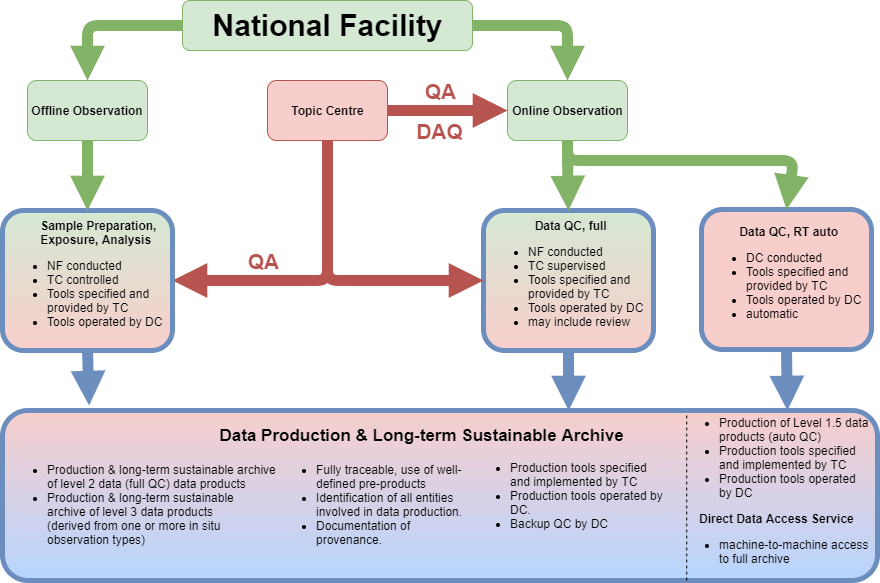

The diagram above was exported from draw.io. Its source (the exported page's mxGraphModel, read from the mxfile embedded in the PNG):
<mxGraphModel dx="1024" dy="592" grid="1" gridSize="10" guides="1" tooltips="1" connect="1" arrows="1" fold="1" page="1" pageScale="1" pageWidth="850" pageHeight="1100" math="0" shadow="0">
  <root>
    <mxCell id="cW4f-PcXrbqHw4SWLILc-0" />
    <mxCell id="cW4f-PcXrbqHw4SWLILc-1" parent="cW4f-PcXrbqHw4SWLILc-0" />
    <mxCell id="cW4f-PcXrbqHw4SWLILc-2" value="&lt;font style=&quot;font-size: 30px&quot;&gt;&lt;b&gt;National Facility&lt;/b&gt;&lt;/font&gt;" style="rounded=1;whiteSpace=wrap;html=1;fillColor=#d5e8d4;strokeColor=#82b366;" vertex="1" parent="cW4f-PcXrbqHw4SWLILc-1">
      <mxGeometry x="545" y="40" width="290" height="50" as="geometry" />
    </mxCell>
    <mxCell id="cW4f-PcXrbqHw4SWLILc-3" value="&lt;b&gt;Offline Observation&lt;/b&gt;" style="rounded=1;whiteSpace=wrap;html=1;fillColor=#d5e8d4;strokeColor=#82b366;" vertex="1" parent="cW4f-PcXrbqHw4SWLILc-1">
      <mxGeometry x="390" y="120" width="120" height="60" as="geometry" />
    </mxCell>
    <mxCell id="cW4f-PcXrbqHw4SWLILc-4" value="&lt;b&gt;Online Observation&lt;/b&gt;" style="rounded=1;whiteSpace=wrap;html=1;fillColor=#d5e8d4;strokeColor=#82b366;" vertex="1" parent="cW4f-PcXrbqHw4SWLILc-1">
      <mxGeometry x="870" y="120" width="120" height="60" as="geometry" />
    </mxCell>
    <mxCell id="cW4f-PcXrbqHw4SWLILc-5" value="&lt;b&gt;Topic Centre&lt;/b&gt;" style="rounded=1;whiteSpace=wrap;html=1;fillColor=#f8cecc;strokeColor=#b85450;" vertex="1" parent="cW4f-PcXrbqHw4SWLILc-1">
      <mxGeometry x="630" y="120" width="120" height="60" as="geometry" />
    </mxCell>
    <mxCell id="cW4f-PcXrbqHw4SWLILc-6" value="" style="endArrow=block;html=1;strokeWidth=11;endFill=1;entryX=0;entryY=0.5;entryDx=0;entryDy=0;exitX=1;exitY=0.5;exitDx=0;exitDy=0;fillColor=#f8cecc;strokeColor=#b85450;" edge="1" parent="cW4f-PcXrbqHw4SWLILc-1" source="cW4f-PcXrbqHw4SWLILc-5" target="cW4f-PcXrbqHw4SWLILc-4">
      <mxGeometry width="50" height="50" relative="1" as="geometry">
        <mxPoint x="410" y="250" as="sourcePoint" />
        <mxPoint x="460" y="200" as="targetPoint" />
      </mxGeometry>
    </mxCell>
    <mxCell id="cW4f-PcXrbqHw4SWLILc-7" value="&lt;b&gt;&lt;font style=&quot;font-size: 21px&quot;&gt;QA&lt;/font&gt;&lt;/b&gt;" style="text;html=1;strokeColor=none;fillColor=none;align=center;verticalAlign=middle;whiteSpace=wrap;rounded=0;fontColor=#b85450;" vertex="1" parent="cW4f-PcXrbqHw4SWLILc-1">
      <mxGeometry x="782" y="120" width="40" height="20" as="geometry" />
    </mxCell>
    <mxCell id="cW4f-PcXrbqHw4SWLILc-8" value="" style="endArrow=block;html=1;strokeWidth=11;endFill=1;entryX=1;entryY=0.5;entryDx=0;entryDy=0;exitX=0.5;exitY=1;exitDx=0;exitDy=0;fillColor=#f8cecc;strokeColor=#b85450;" edge="1" parent="cW4f-PcXrbqHw4SWLILc-1" source="cW4f-PcXrbqHw4SWLILc-5" target="cW4f-PcXrbqHw4SWLILc-22">
      <mxGeometry width="50" height="50" relative="1" as="geometry">
        <mxPoint x="747" y="160" as="sourcePoint" />
        <mxPoint x="830" y="160" as="targetPoint" />
        <Array as="points">
          <mxPoint x="690" y="320" />
        </Array>
      </mxGeometry>
    </mxCell>
    <mxCell id="cW4f-PcXrbqHw4SWLILc-9" value="&lt;b&gt;&lt;font style=&quot;font-size: 21px&quot;&gt;QA&lt;/font&gt;&lt;/b&gt;" style="text;html=1;strokeColor=none;fillColor=none;align=center;verticalAlign=middle;whiteSpace=wrap;rounded=0;fontColor=#b85450;" vertex="1" parent="cW4f-PcXrbqHw4SWLILc-1">
      <mxGeometry x="605" y="290" width="40" height="20" as="geometry" />
    </mxCell>
    <mxCell id="cW4f-PcXrbqHw4SWLILc-10" value="" style="endArrow=block;html=1;strokeWidth=11;endFill=1;exitX=1;exitY=0.5;exitDx=0;exitDy=0;fillColor=#f8cecc;strokeColor=#82b366;entryX=0.5;entryY=0;entryDx=0;entryDy=0;" edge="1" parent="cW4f-PcXrbqHw4SWLILc-1" source="cW4f-PcXrbqHw4SWLILc-2" target="cW4f-PcXrbqHw4SWLILc-4">
      <mxGeometry width="50" height="50" relative="1" as="geometry">
        <mxPoint x="760" y="180" as="sourcePoint" />
        <mxPoint x="960" y="110" as="targetPoint" />
        <Array as="points">
          <mxPoint x="930" y="65" />
        </Array>
      </mxGeometry>
    </mxCell>
    <mxCell id="cW4f-PcXrbqHw4SWLILc-11" value="&lt;b&gt;&lt;font style=&quot;font-size: 21px&quot;&gt;DAQ&lt;/font&gt;&lt;/b&gt;" style="text;html=1;strokeColor=none;fillColor=none;align=center;verticalAlign=middle;whiteSpace=wrap;rounded=0;fontColor=#b85450;" vertex="1" parent="cW4f-PcXrbqHw4SWLILc-1">
      <mxGeometry x="782" y="160" width="40" height="20" as="geometry" />
    </mxCell>
    <mxCell id="cW4f-PcXrbqHw4SWLILc-12" value="&lt;b&gt;&amp;nbsp; &amp;nbsp; &amp;nbsp; &amp;nbsp; &amp;nbsp; &amp;nbsp; &amp;nbsp; Data QC, full&lt;/b&gt;&lt;br&gt;&lt;ul&gt;&lt;li&gt;NF conducted&lt;/li&gt;&lt;li&gt;TC supervised&lt;/li&gt;&lt;li&gt;Tools specified and provided by TC&lt;/li&gt;&lt;li&gt;Tools operated by DC&lt;/li&gt;&lt;li&gt;may include review&lt;/li&gt;&lt;/ul&gt;" style="rounded=1;whiteSpace=wrap;html=1;fontColor=#000000;fillColor=#d5e8d4;gradientColor=#F8CECC;strokeColor=#6c8ebf;strokeWidth=5;align=left;" vertex="1" parent="cW4f-PcXrbqHw4SWLILc-1">
      <mxGeometry x="846" y="250" width="170" height="140" as="geometry" />
    </mxCell>
    <mxCell id="cW4f-PcXrbqHw4SWLILc-13" value="" style="endArrow=block;html=1;strokeWidth=11;endFill=1;exitX=0;exitY=0.5;exitDx=0;exitDy=0;fillColor=#f8cecc;strokeColor=#82b366;entryX=0.5;entryY=0;entryDx=0;entryDy=0;" edge="1" parent="cW4f-PcXrbqHw4SWLILc-1" source="cW4f-PcXrbqHw4SWLILc-2" target="cW4f-PcXrbqHw4SWLILc-3">
      <mxGeometry width="50" height="50" relative="1" as="geometry">
        <mxPoint x="380" y="30" as="sourcePoint" />
        <mxPoint x="475" y="105" as="targetPoint" />
        <Array as="points">
          <mxPoint x="450" y="65" />
        </Array>
      </mxGeometry>
    </mxCell>
    <mxCell id="cW4f-PcXrbqHw4SWLILc-14" value="&lt;b&gt;&amp;nbsp; &amp;nbsp; &amp;nbsp; &amp;nbsp; &amp;nbsp; Data QC, RT auto&lt;/b&gt;&lt;br&gt;&lt;ul&gt;&lt;li&gt;DC conducted&lt;/li&gt;&lt;li&gt;Tools specified and provided by TC&lt;/li&gt;&lt;li&gt;Tools operated by DC&lt;/li&gt;&lt;li&gt;automatic&lt;/li&gt;&lt;/ul&gt;" style="rounded=1;whiteSpace=wrap;html=1;fontColor=#000000;fillColor=#F8CEcc;gradientColor=#F8CECC;strokeColor=#6c8ebf;strokeWidth=5;align=left;" vertex="1" parent="cW4f-PcXrbqHw4SWLILc-1">
      <mxGeometry x="1064" y="249" width="170" height="140" as="geometry" />
    </mxCell>
    <mxCell id="cW4f-PcXrbqHw4SWLILc-15" value="" style="endArrow=block;html=1;strokeWidth=11;endFill=1;entryX=0;entryY=0.5;entryDx=0;entryDy=0;exitX=0.5;exitY=1;exitDx=0;exitDy=0;fillColor=#f8cecc;strokeColor=#b85450;" edge="1" parent="cW4f-PcXrbqHw4SWLILc-1" source="cW4f-PcXrbqHw4SWLILc-5" target="cW4f-PcXrbqHw4SWLILc-12">
      <mxGeometry width="50" height="50" relative="1" as="geometry">
        <mxPoint x="575" y="330" as="sourcePoint" />
        <mxPoint x="695" y="330" as="targetPoint" />
        <Array as="points">
          <mxPoint x="690" y="320" />
        </Array>
      </mxGeometry>
    </mxCell>
    <mxCell id="cW4f-PcXrbqHw4SWLILc-16" value="" style="endArrow=block;html=1;strokeWidth=11;endFill=1;exitX=0.5;exitY=1;exitDx=0;exitDy=0;fillColor=#f8cecc;strokeColor=#82b366;entryX=0.5;entryY=0;entryDx=0;entryDy=0;" edge="1" parent="cW4f-PcXrbqHw4SWLILc-1" source="cW4f-PcXrbqHw4SWLILc-4" target="cW4f-PcXrbqHw4SWLILc-12">
      <mxGeometry width="50" height="50" relative="1" as="geometry">
        <mxPoint x="1060" y="132.5" as="sourcePoint" />
        <mxPoint x="1155" y="207.5" as="targetPoint" />
        <Array as="points">
          <mxPoint x="930" y="200" />
        </Array>
      </mxGeometry>
    </mxCell>
    <mxCell id="cW4f-PcXrbqHw4SWLILc-17" value="" style="endArrow=block;html=1;strokeWidth=11;endFill=1;exitX=0.5;exitY=1;exitDx=0;exitDy=0;fillColor=#f8cecc;strokeColor=#82b366;entryX=0.5;entryY=0;entryDx=0;entryDy=0;" edge="1" parent="cW4f-PcXrbqHw4SWLILc-1" source="cW4f-PcXrbqHw4SWLILc-4" target="cW4f-PcXrbqHw4SWLILc-14">
      <mxGeometry width="50" height="50" relative="1" as="geometry">
        <mxPoint x="1132" y="122.5" as="sourcePoint" />
        <mxPoint x="1227" y="177.5" as="targetPoint" />
        <Array as="points">
          <mxPoint x="930" y="200" />
          <mxPoint x="1156" y="200" />
        </Array>
      </mxGeometry>
    </mxCell>
    <mxCell id="cW4f-PcXrbqHw4SWLILc-22" value="&lt;b&gt;&amp;nbsp; &amp;nbsp; &amp;nbsp; &amp;nbsp; &amp;nbsp; Sample Preparation, &lt;br&gt;&amp;nbsp; &amp;nbsp; &amp;nbsp; &amp;nbsp; &amp;nbsp; Exposure, Analysis&lt;/b&gt;&lt;br&gt;&lt;ul&gt;&lt;li&gt;NF conducted&lt;/li&gt;&lt;li&gt;TC controlled&lt;/li&gt;&lt;li&gt;Tools specified and provided by TC&lt;/li&gt;&lt;li&gt;Tools operated by DC&lt;/li&gt;&lt;/ul&gt;" style="rounded=1;whiteSpace=wrap;html=1;fontColor=#000000;fillColor=#d5e8d4;gradientColor=#F8CECC;strokeColor=#6c8ebf;strokeWidth=5;align=left;" vertex="1" parent="cW4f-PcXrbqHw4SWLILc-1">
      <mxGeometry x="365" y="250" width="170" height="140" as="geometry" />
    </mxCell>
    <mxCell id="cW4f-PcXrbqHw4SWLILc-23" value="" style="endArrow=block;html=1;strokeWidth=11;endFill=1;exitX=0.5;exitY=1;exitDx=0;exitDy=0;fillColor=#f8cecc;strokeColor=#82b366;entryX=0.5;entryY=0;entryDx=0;entryDy=0;" edge="1" parent="cW4f-PcXrbqHw4SWLILc-1" source="cW4f-PcXrbqHw4SWLILc-3" target="cW4f-PcXrbqHw4SWLILc-22">
      <mxGeometry width="50" height="50" relative="1" as="geometry">
        <mxPoint x="845" y="75" as="sourcePoint" />
        <mxPoint x="940" y="130" as="targetPoint" />
        <Array as="points" />
      </mxGeometry>
    </mxCell>
    <mxCell id="cW4f-PcXrbqHw4SWLILc-24" value="&lt;font style=&quot;font-size: 17px&quot;&gt;&lt;b&gt;&amp;nbsp; &amp;nbsp; &amp;nbsp; &amp;nbsp; &amp;nbsp; &amp;nbsp; &amp;nbsp; &amp;nbsp; &amp;nbsp; &amp;nbsp; &amp;nbsp; &amp;nbsp; &amp;nbsp; &amp;nbsp; &amp;nbsp; &amp;nbsp; &amp;nbsp; &amp;nbsp; &amp;nbsp; &amp;nbsp; &amp;nbsp; &amp;nbsp; &amp;nbsp;Data Production &amp;amp; Long-term Sustainable Archive&lt;br&gt;&lt;/b&gt;&lt;/font&gt;&lt;ul style=&quot;font-size: 17px&quot;&gt;&lt;li style=&quot;font-size: 12px&quot;&gt;Production &amp;amp; long-term sustainable archive &lt;br&gt;of level 2 data (full QC) data products&lt;/li&gt;&lt;li style=&quot;font-size: 12px&quot;&gt;Production &amp;amp; long-term sustainable&lt;br&gt;archive of &lt;span&gt;level 3 data products&lt;br&gt;&lt;/span&gt;(derived &lt;span&gt;from one or more in situ&amp;nbsp;&lt;br&gt;&lt;/span&gt;observation types)&lt;/li&gt;&lt;/ul&gt;" style="rounded=1;whiteSpace=wrap;html=1;fontColor=#000000;fillColor=#F8CECC;gradientColor=#B7D5FF;strokeColor=#6c8ebf;strokeWidth=5;align=left;" vertex="1" parent="cW4f-PcXrbqHw4SWLILc-1">
      <mxGeometry x="365" y="450" width="875" height="170" as="geometry" />
    </mxCell>
    <mxCell id="cW4f-PcXrbqHw4SWLILc-25" value="&lt;ul&gt;&lt;li&gt;Production of Level 1.5 data products (auto QC)&lt;/li&gt;&lt;li&gt;Production tools specified and implemented by TC&lt;/li&gt;&lt;li&gt;Production tools operated by DC&lt;/li&gt;&lt;/ul&gt;&lt;b&gt;&amp;nbsp; &amp;nbsp; &amp;nbsp; Direct Data Access Service&lt;br&gt;&lt;/b&gt;&lt;ul&gt;&lt;li&gt;machine-to-machine access to full archive&lt;/li&gt;&lt;/ul&gt;" style="text;html=1;strokeColor=none;fillColor=none;align=left;verticalAlign=top;whiteSpace=wrap;rounded=0;" vertex="1" parent="cW4f-PcXrbqHw4SWLILc-1">
      <mxGeometry x="1040" y="437" width="194" height="115" as="geometry" />
    </mxCell>
    <mxCell id="cW4f-PcXrbqHw4SWLILc-26" value="" style="endArrow=none;dashed=1;html=1;entryX=0.782;entryY=0.014;entryDx=0;entryDy=0;entryPerimeter=0;exitX=0.782;exitY=1;exitDx=0;exitDy=0;exitPerimeter=0;" edge="1" parent="cW4f-PcXrbqHw4SWLILc-1" source="cW4f-PcXrbqHw4SWLILc-24" target="cW4f-PcXrbqHw4SWLILc-24">
      <mxGeometry width="50" height="50" relative="1" as="geometry">
        <mxPoint x="360" y="1100" as="sourcePoint" />
        <mxPoint x="410" y="1050" as="targetPoint" />
      </mxGeometry>
    </mxCell>
    <mxCell id="cW4f-PcXrbqHw4SWLILc-28" value="" style="endArrow=block;html=1;strokeWidth=11;endFill=1;fillColor=#f8cecc;strokeColor=#6C8EBF;exitX=0.5;exitY=1;exitDx=0;exitDy=0;entryX=0.897;entryY=0;entryDx=0;entryDy=0;entryPerimeter=0;" edge="1" parent="cW4f-PcXrbqHw4SWLILc-1" source="cW4f-PcXrbqHw4SWLILc-14" target="cW4f-PcXrbqHw4SWLILc-24">
      <mxGeometry width="50" height="50" relative="1" as="geometry">
        <mxPoint x="1163.375" y="600" as="sourcePoint" />
        <mxPoint x="1150" y="440" as="targetPoint" />
        <Array as="points" />
      </mxGeometry>
    </mxCell>
    <mxCell id="cW4f-PcXrbqHw4SWLILc-29" value="" style="endArrow=block;html=1;strokeWidth=11;endFill=1;fillColor=#f8cecc;strokeColor=#6C8EBF;exitX=0.5;exitY=1;exitDx=0;exitDy=0;entryX=0.647;entryY=0;entryDx=0;entryDy=0;entryPerimeter=0;" edge="1" parent="cW4f-PcXrbqHw4SWLILc-1" source="cW4f-PcXrbqHw4SWLILc-12" target="cW4f-PcXrbqHw4SWLILc-24">
      <mxGeometry width="50" height="50" relative="1" as="geometry">
        <mxPoint x="781" y="380" as="sourcePoint" />
        <mxPoint x="781.875" y="441" as="targetPoint" />
        <Array as="points" />
      </mxGeometry>
    </mxCell>
    <mxCell id="cW4f-PcXrbqHw4SWLILc-30" value="" style="endArrow=block;html=1;strokeWidth=11;endFill=1;fillColor=#f8cecc;strokeColor=#6C8EBF;exitX=0.5;exitY=1;exitDx=0;exitDy=0;entryX=0.099;entryY=-0.029;entryDx=0;entryDy=0;entryPerimeter=0;" edge="1" parent="cW4f-PcXrbqHw4SWLILc-1" source="cW4f-PcXrbqHw4SWLILc-22" target="cW4f-PcXrbqHw4SWLILc-24">
      <mxGeometry width="50" height="50" relative="1" as="geometry">
        <mxPoint x="644.5" y="370" as="sourcePoint" />
        <mxPoint x="460" y="430" as="targetPoint" />
        <Array as="points" />
      </mxGeometry>
    </mxCell>
    <mxCell id="cW4f-PcXrbqHw4SWLILc-31" value="&lt;ul&gt;&lt;li&gt;Fully traceable, use of well-defined&amp;nbsp;pre-products&lt;/li&gt;&lt;li&gt;Identification of all entities involved in data production.&lt;/li&gt;&lt;li&gt;Documentation of provenance.&lt;/li&gt;&lt;/ul&gt;" style="text;html=1;strokeColor=none;fillColor=none;align=left;verticalAlign=top;whiteSpace=wrap;rounded=0;" vertex="1" parent="cW4f-PcXrbqHw4SWLILc-1">
      <mxGeometry x="637" y="484" width="200" height="112" as="geometry" />
    </mxCell>
    <mxCell id="cW4f-PcXrbqHw4SWLILc-32" value="&lt;ul&gt;&lt;li&gt;Production tools specified and implemented by TC&lt;/li&gt;&lt;li&gt;Production tools operated by DC.&lt;/li&gt;&lt;li&gt;Backup QC by DC&lt;/li&gt;&lt;/ul&gt;" style="text;html=1;strokeColor=none;fillColor=none;align=left;verticalAlign=top;whiteSpace=wrap;rounded=0;" vertex="1" parent="cW4f-PcXrbqHw4SWLILc-1">
      <mxGeometry x="831" y="482" width="200" height="112" as="geometry" />
    </mxCell>
  </root>
</mxGraphModel>